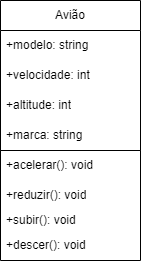

The diagram above was exported from draw.io. Its source (the exported page's mxGraphModel, read from the mxfile embedded in the PNG):
<mxGraphModel dx="1434" dy="796" grid="1" gridSize="10" guides="1" tooltips="1" connect="1" arrows="1" fold="1" page="1" pageScale="1" pageWidth="827" pageHeight="1169" math="0" shadow="0">
  <root>
    <mxCell id="0" />
    <mxCell id="1" parent="0" />
    <mxCell id="sKVkCgdjPZ-6ZOWHkA_c-1" value="Avião" style="swimlane;fontStyle=0;childLayout=stackLayout;horizontal=1;startSize=30;horizontalStack=0;resizeParent=1;resizeParentMax=0;resizeLast=0;collapsible=1;marginBottom=0;whiteSpace=wrap;html=1;" vertex="1" parent="1">
      <mxGeometry x="340" y="350" width="140" height="150" as="geometry" />
    </mxCell>
    <mxCell id="sKVkCgdjPZ-6ZOWHkA_c-2" value="+modelo: string" style="text;strokeColor=none;fillColor=none;align=left;verticalAlign=middle;spacingLeft=4;spacingRight=4;overflow=hidden;points=[[0,0.5],[1,0.5]];portConstraint=eastwest;rotatable=0;whiteSpace=wrap;html=1;" vertex="1" parent="sKVkCgdjPZ-6ZOWHkA_c-1">
      <mxGeometry y="30" width="140" height="30" as="geometry" />
    </mxCell>
    <mxCell id="sKVkCgdjPZ-6ZOWHkA_c-3" value="+velocidade: int" style="text;strokeColor=none;fillColor=none;align=left;verticalAlign=middle;spacingLeft=4;spacingRight=4;overflow=hidden;points=[[0,0.5],[1,0.5]];portConstraint=eastwest;rotatable=0;whiteSpace=wrap;html=1;" vertex="1" parent="sKVkCgdjPZ-6ZOWHkA_c-1">
      <mxGeometry y="60" width="140" height="30" as="geometry" />
    </mxCell>
    <mxCell id="sKVkCgdjPZ-6ZOWHkA_c-4" value="+altitude: int" style="text;strokeColor=none;fillColor=none;align=left;verticalAlign=middle;spacingLeft=4;spacingRight=4;overflow=hidden;points=[[0,0.5],[1,0.5]];portConstraint=eastwest;rotatable=0;whiteSpace=wrap;html=1;" vertex="1" parent="sKVkCgdjPZ-6ZOWHkA_c-1">
      <mxGeometry y="90" width="140" height="30" as="geometry" />
    </mxCell>
    <mxCell id="sKVkCgdjPZ-6ZOWHkA_c-11" value="+marca: string" style="text;strokeColor=none;fillColor=none;align=left;verticalAlign=middle;spacingLeft=4;spacingRight=4;overflow=hidden;points=[[0,0.5],[1,0.5]];portConstraint=eastwest;rotatable=0;whiteSpace=wrap;html=1;" vertex="1" parent="sKVkCgdjPZ-6ZOWHkA_c-1">
      <mxGeometry y="120" width="140" height="30" as="geometry" />
    </mxCell>
    <mxCell id="sKVkCgdjPZ-6ZOWHkA_c-16" value="" style="swimlane;startSize=0;" vertex="1" parent="1">
      <mxGeometry x="340" y="500" width="140" height="110" as="geometry" />
    </mxCell>
    <mxCell id="sKVkCgdjPZ-6ZOWHkA_c-18" value="+reduzir(): void" style="text;strokeColor=none;fillColor=none;align=left;verticalAlign=middle;spacingLeft=4;spacingRight=4;overflow=hidden;points=[[0,0.5],[1,0.5]];portConstraint=eastwest;rotatable=0;whiteSpace=wrap;html=1;" vertex="1" parent="sKVkCgdjPZ-6ZOWHkA_c-16">
      <mxGeometry y="30" width="140" height="30" as="geometry" />
    </mxCell>
    <mxCell id="sKVkCgdjPZ-6ZOWHkA_c-17" value="+acelerar(): void" style="text;strokeColor=none;fillColor=none;align=left;verticalAlign=middle;spacingLeft=4;spacingRight=4;overflow=hidden;points=[[0,0.5],[1,0.5]];portConstraint=eastwest;rotatable=0;whiteSpace=wrap;html=1;" vertex="1" parent="sKVkCgdjPZ-6ZOWHkA_c-16">
      <mxGeometry width="140" height="30" as="geometry" />
    </mxCell>
    <mxCell id="sKVkCgdjPZ-6ZOWHkA_c-19" value="+subir(): void" style="text;strokeColor=none;fillColor=none;align=left;verticalAlign=middle;spacingLeft=4;spacingRight=4;overflow=hidden;points=[[0,0.5],[1,0.5]];portConstraint=eastwest;rotatable=0;whiteSpace=wrap;html=1;" vertex="1" parent="sKVkCgdjPZ-6ZOWHkA_c-16">
      <mxGeometry y="55" width="140" height="30" as="geometry" />
    </mxCell>
    <mxCell id="sKVkCgdjPZ-6ZOWHkA_c-20" value="+descer(): void" style="text;strokeColor=none;fillColor=none;align=left;verticalAlign=middle;spacingLeft=4;spacingRight=4;overflow=hidden;points=[[0,0.5],[1,0.5]];portConstraint=eastwest;rotatable=0;whiteSpace=wrap;html=1;" vertex="1" parent="sKVkCgdjPZ-6ZOWHkA_c-16">
      <mxGeometry y="80" width="140" height="30" as="geometry" />
    </mxCell>
  </root>
</mxGraphModel>